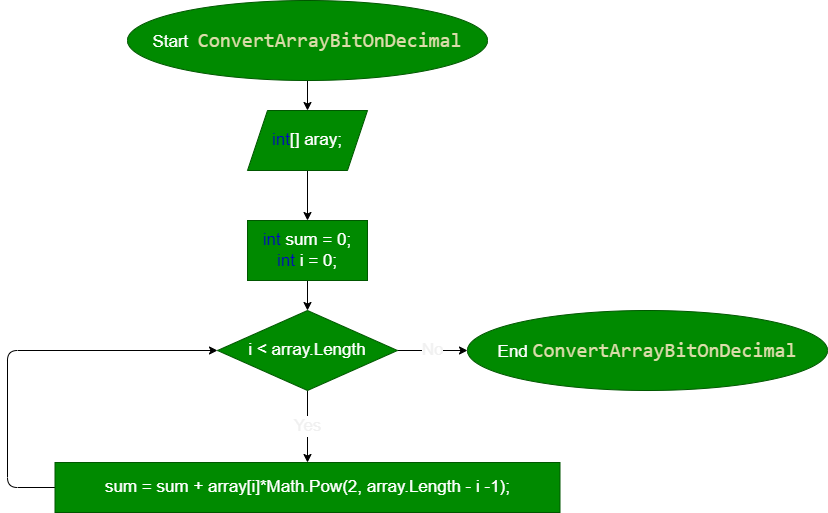

The diagram above was exported from draw.io. Its source (the exported page's mxGraphModel, read from the mxfile embedded in the PNG):
<mxGraphModel dx="1750" dy="667" grid="0" gridSize="10" guides="1" tooltips="1" connect="1" arrows="1" fold="1" page="1" pageScale="1" pageWidth="1100" pageHeight="850" math="0" shadow="0">
  <root>
    <mxCell id="0" />
    <mxCell id="1" parent="0" />
    <mxCell id="16" value="" style="edgeStyle=none;html=1;fontSize=17;fontColor=#0000CC;" parent="1" source="2" target="15" edge="1">
      <mxGeometry relative="1" as="geometry" />
    </mxCell>
    <mxCell id="2" value="Start&amp;nbsp;&amp;nbsp;&lt;span style=&quot;color: rgb(220, 220, 170); font-family: Consolas, &amp;quot;Courier New&amp;quot;, monospace; font-size: 20px; background-color: rgb(0, 138, 0);&quot;&gt;ConvertArrayBitOnDecimal&lt;/span&gt;" style="ellipse;whiteSpace=wrap;html=1;fillColor=#008a00;fontColor=#ffffff;strokeColor=#005700;fontSize=17;" parent="1" vertex="1">
      <mxGeometry x="390" width="360" height="80" as="geometry" />
    </mxCell>
    <mxCell id="8" value="" style="edgeStyle=none;html=1;fontSize=17;fontColor=#0000CC;" parent="1" source="5" target="7" edge="1">
      <mxGeometry relative="1" as="geometry" />
    </mxCell>
    <mxCell id="5" value="&lt;font color=&quot;#0000cc&quot;&gt;int &lt;/font&gt;sum = 0;&lt;br&gt;&lt;font color=&quot;#0000cc&quot;&gt;int&amp;nbsp;&lt;/font&gt;i = 0;" style="whiteSpace=wrap;html=1;fontSize=17;fillColor=#008a00;strokeColor=#005700;fontColor=#ffffff;" parent="1" vertex="1">
      <mxGeometry x="510" y="220" width="120" height="60" as="geometry" />
    </mxCell>
    <mxCell id="10" value="Yes" style="edgeStyle=none;html=1;fontSize=17;fontColor=#F0F0F0;entryX=0.5;entryY=0;entryDx=0;entryDy=0;" parent="1" source="7" target="18" edge="1">
      <mxGeometry relative="1" as="geometry">
        <mxPoint x="570" y="470" as="targetPoint" />
      </mxGeometry>
    </mxCell>
    <mxCell id="22" value="No" style="edgeStyle=none;html=1;fontSize=17;fontColor=#F0F0F0;" parent="1" source="7" target="21" edge="1">
      <mxGeometry relative="1" as="geometry" />
    </mxCell>
    <mxCell id="7" value="i &amp;lt; array.Length" style="rhombus;whiteSpace=wrap;html=1;fontSize=17;fillColor=#008a00;strokeColor=#005700;fontColor=#ffffff;" parent="1" vertex="1">
      <mxGeometry x="480" y="310" width="180" height="80" as="geometry" />
    </mxCell>
    <mxCell id="17" value="" style="edgeStyle=none;html=1;fontSize=17;fontColor=#0000CC;" parent="1" source="15" target="5" edge="1">
      <mxGeometry relative="1" as="geometry" />
    </mxCell>
    <mxCell id="15" value="&lt;font color=&quot;#0000cc&quot;&gt;int&lt;/font&gt;[] aray;" style="shape=parallelogram;perimeter=parallelogramPerimeter;whiteSpace=wrap;html=1;fixedSize=1;fontSize=17;fillColor=#008a00;strokeColor=#005700;fontColor=#ffffff;" parent="1" vertex="1">
      <mxGeometry x="510" y="110" width="120" height="60" as="geometry" />
    </mxCell>
    <mxCell id="20" style="edgeStyle=none;html=1;entryX=0;entryY=0.5;entryDx=0;entryDy=0;fontSize=17;fontColor=#0000CC;exitX=0;exitY=0.5;exitDx=0;exitDy=0;" parent="1" source="18" target="7" edge="1">
      <mxGeometry relative="1" as="geometry">
        <Array as="points">
          <mxPoint x="270" y="487" />
          <mxPoint x="270" y="350" />
        </Array>
      </mxGeometry>
    </mxCell>
    <mxCell id="18" value="sum = sum&amp;nbsp;+ array[i]*Math.Pow(2, array.Length - i -1);" style="whiteSpace=wrap;html=1;fontSize=17;fillColor=#008a00;strokeColor=#005700;fontColor=#ffffff;" parent="1" vertex="1">
      <mxGeometry x="317.5" y="462" width="505" height="50" as="geometry" />
    </mxCell>
    <mxCell id="21" value="End&amp;nbsp;&lt;span style=&quot;color: rgb(220, 220, 170); font-family: Consolas, &amp;quot;Courier New&amp;quot;, monospace; font-size: 20px; background-color: rgb(0, 138, 0);&quot;&gt;ConvertArrayBitOnDecimal&lt;/span&gt;" style="ellipse;whiteSpace=wrap;html=1;fillColor=#008a00;fontColor=#ffffff;strokeColor=#005700;fontSize=17;" parent="1" vertex="1">
      <mxGeometry x="730" y="310" width="360" height="80" as="geometry" />
    </mxCell>
  </root>
</mxGraphModel>